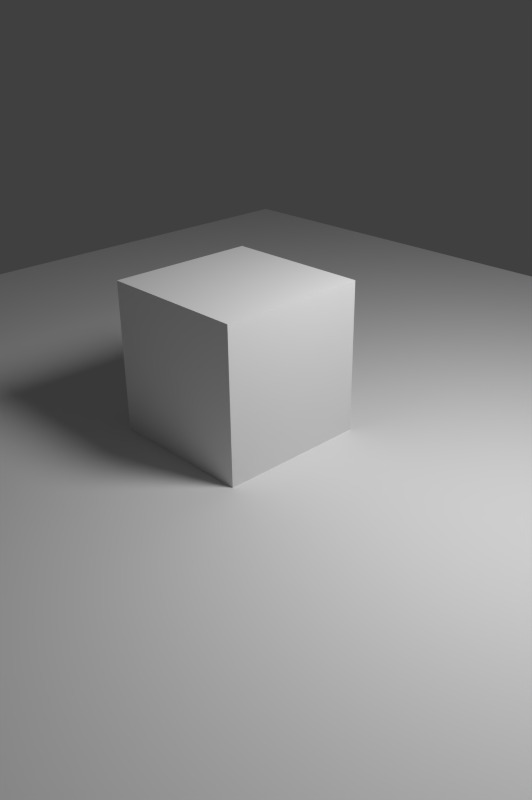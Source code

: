 # Source: HDR_Tile.blend  (saved by Blender 2.83.18; exported with 4.5.12 LTS)
import bpy
from mathutils import Matrix  # noqa: F401  (used for matrix-valued properties, if any)

bpy.ops.wm.read_factory_settings(use_empty=True)
scene = bpy.context.scene
scene.name = 'Scene'

# ---- collections
col_collection_1 = bpy.data.collections.new('Collection 1'); scene.collection.children.link(col_collection_1)

# ---- materials (node trees are filled in below, after node groups)
mat_material = bpy.data.materials.new('Material')
mat_material.alpha_threshold = 0.0
mat_material.roughness = 0.5
mat_material.line_color = (0.0, 0.0, 0.0, 1.0)

# ---- material node trees
mat_material.use_nodes = True; mat_material.node_tree.nodes.clear()
_N = mat_material.node_tree.nodes; _L = mat_material.node_tree.links
n0 = _N.new('ShaderNodeOutputMaterial'); n0.name = 'Material Output'; n0.location = (314, 280)
n0.width = 120
n1 = _N.new('ShaderNodeBsdfDiffuse'); n1.name = 'Diffuse BSDF'; n1.location = (22, 284)
_L.new(n1.outputs[0], n0.inputs[0])
n0.is_active_output = True

# ---- world
world_world = bpy.data.worlds.new('World'); scene.world = world_world
world_world.color = (0.05088, 0.05088, 0.05088)
world_world.use_sun_shadow = False
world_world.sun_shadow_jitter_overblur = 0.0
world_world.cycles.sampling_method = 'NONE'
world_world.cycles.sample_map_resolution = 256

# ---- cameras
cam_camera = bpy.data.cameras.new('Camera')
cam_camera.clip_end = 100.0
cam_camera.lens = 35.0
cam_camera.sensor_width = 32.0
cam_camera.sensor_height = 18.0
cam_camera.ortho_scale = 7.314
cam_camera.dof.focus_distance = 0.0

# ---- lights
light_lamp = bpy.data.lights.new('Lamp', 'POINT')
light_lamp.transmission_factor = 0.0
light_lamp.cutoff_distance = 30.0
light_lamp.energy = 1000.0
light_lamp.shadow_buffer_clip_start = 1.001
light_lamp.shadow_soft_size = 1.0
light_lamp.shadow_maximum_resolution = 0.006
light_lamp.use_absolute_resolution = True
light_lamp.cycles.use_multiple_importance_sampling = False

# ---- meshes
me_plane = bpy.data.meshes.new('Plane')
me_plane.from_pydata([(-8.0, -8.0, 0.0), (8.0, -8.0, 0.0), (-8.0, 8.0, 0.0), (8.0, 8.0, 0.0)], [], [(0, 1, 3, 2)])
me_plane.use_remesh_preserve_volume = False
me_plane.use_remesh_preserve_attributes = False
me_plane.use_mirror_vertex_groups = False
me_plane.update()
me_cube = bpy.data.meshes.new('Cube')
me_cube.from_pydata([(1.0, 1.0, -1.0), (1.0, -1.0, -1.0), (-1.0, -1.0, -1.0), (-1.0, 1.0, -1.0), (1.0, 1.0, 1.0), (1.0, -1.0, 1.0), (-1.0, -1.0, 1.0), (-1.0, 1.0, 1.0)], [], [(0, 1, 2, 3), (4, 7, 6, 5), (0, 4, 5, 1), (1, 5, 6, 2), (2, 6, 7, 3), (4, 0, 3, 7)])
me_cube.materials.append(mat_material)
me_cube.use_remesh_preserve_volume = False
me_cube.use_remesh_preserve_attributes = False
me_cube.use_mirror_vertex_groups = False
me_cube.update()

# ---- objects
ob_plane = bpy.data.objects.new('Plane', me_plane)
ob_cube = bpy.data.objects.new('Cube', me_cube)
ob_lamp = bpy.data.objects.new('Lamp', light_lamp)
ob_camera = bpy.data.objects.new('Camera', cam_camera)

# ---- transforms, parenting, visibility, modifiers, constraints
ob_plane.location = (0.0, 0.0, 0.0)
ob_plane.lineart.crease_threshold = 0.0
ob_cube.location = (0.0, 0.0, 1.0)
ob_cube.lock_rotations_4d = False
ob_cube.empty_display_type = 'ARROWS'
ob_cube.display_type = 'SOLID'
ob_cube.lineart.crease_threshold = 0.0
ob_lamp.location = (4.076, 1.005, 5.904)
ob_lamp.rotation_euler = (0.6503, 0.05522, 1.866)
ob_lamp.lock_rotations_4d = False
ob_lamp.empty_display_type = 'ARROWS'
ob_lamp.color = (0.0, 0.0, 0.0, 0.0)
ob_lamp.lineart.crease_threshold = 0.0
ob_camera.location = (7.481, -6.508, 5.344)
ob_camera.rotation_euler = (1.109, 0.01082, 0.8149)
ob_camera.lock_rotations_4d = False
ob_camera.empty_display_type = 'ARROWS'
ob_camera.color = (0.0, 0.0, 0.0, 0.0)
ob_camera.display_type = 'WIRE'
ob_camera.lineart.crease_threshold = 0.0

# ---- collection membership
col_collection_1.objects.link(ob_plane)
col_collection_1.objects.link(ob_cube)
col_collection_1.objects.link(ob_lamp)
col_collection_1.objects.link(ob_camera)

# ---- scene / render settings (as saved in the file)
scene.camera = ob_camera
scene.frame_start = 1; scene.frame_end = 250; scene.frame_set(0)
scene.render.engine = 'CYCLES'
scene.render.image_settings.file_format = 'OPEN_EXR'
scene.render.image_settings.color_mode = 'RGB'
scene.render.image_settings.color_depth = '32'
scene.render.image_settings.compression = 90
scene.render.resolution_x = 3457
scene.render.resolution_y = 5194
scene.render.dither_intensity = 0.0
scene.render.use_render_cache = True
scene.render.bake_margin = 2
scene.render.bake_bias = 0.0
scene.cycles.use_denoising = False
scene.cycles.samples = 100
scene.cycles.sampling_pattern = 'TABULATED_SOBOL'
scene.cycles.light_sampling_threshold = 0.0
scene.cycles.use_adaptive_sampling = False
scene.cycles.use_light_tree = False
scene.cycles.blur_glossy = 0.0
scene.cycles.pixel_filter_type = 'GAUSSIAN'
scene.cycles.sample_clamp_indirect = 0.0
scene.view_settings.view_transform = 'Standard'
bpy.context.view_layer.update()
